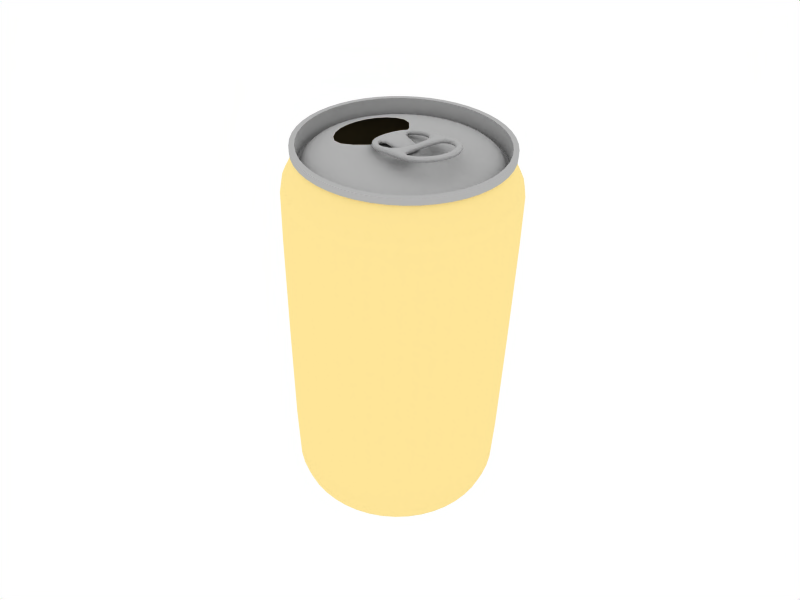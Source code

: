 # Source: aluminum-can.blend  (saved by Blender 2.43.0; exported with 4.5.12 LTS)
import bpy
from mathutils import Matrix  # noqa: F401  (used for matrix-valued properties, if any)

bpy.ops.wm.read_factory_settings(use_empty=True)
scene = bpy.context.scene
scene.name = 'Scene'

# ---- collections
col_collection_1 = bpy.data.collections.new('Collection 1'); scene.collection.children.link(col_collection_1)
col_collection_2 = bpy.data.collections.new('Collection 2'); scene.collection.children.link(col_collection_2)

# ---- materials (node trees are filled in below, after node groups)
mat_metal_aluminum = bpy.data.materials.new('METAL aluminum')
mat_metal_aluminum.alpha_threshold = 0.0
mat_metal_aluminum.preview_render_type = 'FLAT'
mat_metal_aluminum.diffuse_color = (0.7, 0.7, 0.7, 1.0)
mat_metal_aluminum.roughness = 0.5
mat_metal_aluminum.specular_intensity = 0.7052
mat_metal_aluminum.line_color = (0.0, 0.0, 0.0, 1.0)
mat_metal_can_label = bpy.data.materials.new('METAL can label')
mat_metal_can_label.alpha_threshold = 0.0
mat_metal_can_label.preview_render_type = 'FLAT'
mat_metal_can_label.diffuse_color = (1.0, 0.9, 0.6, 1.0)
mat_metal_can_label.roughness = 0.5
mat_metal_can_label.specular_intensity = 0.7052
mat_metal_can_label.line_color = (0.0, 0.0, 0.0, 1.0)

# ---- material node trees

# ---- world
world_world = bpy.data.worlds.new('World'); scene.world = world_world
world_world.color = (1.0, 1.0, 1.0)
world_world.use_sun_shadow = False
world_world.sun_shadow_jitter_overblur = 0.0
world_world.cycles.sampling_method = 'MANUAL'
world_world.cycles.sample_map_resolution = 256

# ---- cameras
cam_camera_001 = bpy.data.cameras.new('Camera.001')
cam_camera_001.passepartout_alpha = 0.2
cam_camera_001.clip_end = 100.0
cam_camera_001.lens = 35.0
cam_camera_001.ortho_scale = 7.314
cam_camera_001.show_limits = True
cam_camera_001.show_passepartout = False
cam_camera_001.show_safe_areas = True
cam_camera_001.dof.focus_distance = 0.0
cam_camera_001.dof.aperture_fstop = 128.0

# ---- lights
light_spot_001 = bpy.data.lights.new('Spot.001', 'POINT')
light_spot_001.transmission_factor = 0.0
light_spot_001.cutoff_distance = 30.0
light_spot_001.energy = 50.0
light_spot_001.shadow_buffer_clip_start = 8.0
light_spot_001.shadow_soft_size = 1.0
light_spot_001.shadow_maximum_resolution = 0.006
light_spot_001.use_absolute_resolution = True
light_spot_001.cycles.use_multiple_importance_sampling = False
light_spot = bpy.data.lights.new('Spot', 'SPOT')
light_spot.transmission_factor = 0.0
light_spot.cutoff_distance = 30.0
light_spot.energy = 120.0
light_spot.shadow_buffer_clip_start = 8.0
light_spot.shadow_soft_size = 1.0
light_spot.shadow_maximum_resolution = 0.006
light_spot.use_absolute_resolution = True
light_spot.spot_size = 1.309
light_spot.cycles.use_multiple_importance_sampling = False

# ---- meshes
me_beverage_can = bpy.data.meshes.new('Beverage Can')
me_beverage_can.from_pydata([(0.5118, 0.1978, 1.942), (0.5831, 0.07239, 1.955), (0.5831, -0.07239, 1.955), (0.5118, -0.1978, 1.942), (0.3884, -0.2702, 1.92), (-0.08052, -0.2702, 1.838), (-0.204, -0.1978, 1.816), (-0.2753, -0.07239, 1.803), (-0.2753, 0.07239, 1.803), (-0.204, 0.1978, 1.816), (-0.08052, 0.2702, 1.838), (0.3884, 0.2702, 1.92), (0.3522, 0.2151, 1.914), (-0.04433, 0.2151, 1.844), (-0.1488, 0.1575, 1.826), (-0.1299, 0.1168, 1.829), (-0.1299, -0.1168, 1.829), (-0.1488, -0.1575, 1.826), (-0.04433, -0.2151, 1.844), (0.3522, -0.2151, 1.914), (0.4566, -0.1575, 1.932), (0.5169, -0.05765, 1.943), (0.5169, 0.05765, 1.943), (0.4566, 0.1575, 1.932), (0.06014, 0.2702, 1.863), (0.05475, 0.2151, 1.862), (0.2571, 0.2702, 1.897), (0.2809, 0.2151, 1.901), (0.06014, -0.2702, 1.863), (0.05474, -0.2151, 1.862), (0.2571, -0.2702, 1.897), (0.3008, -0.2151, 1.905), (0.2301, -0.1695, 1.892), (0.1585, -0.1112, 1.88), (0.2301, 0.1695, 1.892), (0.1585, 0.1112, 1.88), (0.1673, 0.1112, 1.83), (0.2389, 0.1695, 1.843), (0.1673, -0.1112, 1.83), (0.2389, -0.1695, 1.843), (0.3095, -0.2151, 1.855), (0.2658, -0.2702, 1.848), (0.0635, -0.2151, 1.812), (0.0689, -0.2702, 1.813), (0.2897, 0.2151, 1.852), (0.2658, 0.2702, 1.848), (0.06351, 0.2151, 1.812), (0.0689, 0.2702, 1.813), (0.4654, 0.1575, 1.883), (0.5256, 0.05765, 1.893), (0.5256, -0.05765, 1.893), (0.4654, -0.1575, 1.883), (0.3609, -0.2151, 1.864), (-0.03557, -0.2151, 1.794), (-0.14, -0.1575, 1.776), (-0.1211, -0.1168, 1.779), (-0.1211, 0.1168, 1.779), (-0.14, 0.1575, 1.776), (-0.03557, 0.2151, 1.794), (0.3609, 0.2151, 1.864), (0.3971, 0.2702, 1.871), (-0.07176, 0.2702, 1.788), (-0.1952, 0.1978, 1.766), (-0.2665, 0.07239, 1.754), (-0.2665, -0.07239, 1.754), (-0.1952, -0.1978, 1.766), (-0.07176, -0.2702, 1.788), (0.3971, -0.2702, 1.871), (0.5206, -0.1978, 1.892), (0.5919, -0.07239, 1.905), (0.5919, 0.07239, 1.905), (0.5206, 0.1978, 1.892), (0.1296, 0.07537, 1.758), (0.1296, -0.07537, 1.758), (0.1209, -0.07537, 1.808), (0.1209, 0.07537, 1.808), (0.07072, 0.1168, 1.812), (0.07949, 0.1168, 1.763), (0.07948, -0.1168, 1.763), (0.07072, -0.1168, 1.812), (0.6653, 0.6653, 1.825), (0.8148, 0.4704, 1.825), (0.9088, 0.2435, 1.825), (0.9408, 1.028e-06, 1.825), (0.9088, -0.2435, 1.825), (0.8148, -0.4704, 1.825), (0.6653, -0.6653, 1.825), (0.4704, -0.8148, 1.825), (0.2435, -0.9088, 1.825), (-9.197e-07, -0.9408, 1.825), (-0.2435, -0.9088, 1.825), (-0.4704, -0.8148, 1.825), (-0.6653, -0.6653, 1.825), (-0.8148, -0.4704, 1.825), (-0.9088, -0.2435, 1.825), (-0.9408, 3.316e-06, 1.825), (-0.9088, 0.2435, 1.825), (-0.8148, 0.4704, 1.825), (-0.6653, 0.6653, 1.825), (-0.4704, 0.8148, 1.825), (-0.2435, 0.9088, 1.825), (5.712e-06, 0.9408, 1.825), (0.2435, 0.9088, 1.825), (0.4704, 0.8148, 1.825), (0.6653, 0.6653, 1.766), (0.8148, 0.4704, 1.766), (0.9088, 0.2435, 1.766), (0.9408, 1.013e-06, 1.766), (0.9088, -0.2435, 1.766), (0.8148, -0.4704, 1.766), (0.6653, -0.6653, 1.766), (0.4704, -0.8148, 1.766), (0.2435, -0.9088, 1.766), (-8.998e-07, -0.9408, 1.766), (-0.2435, -0.9088, 1.766), (-0.4704, -0.8148, 1.766), (-0.6653, -0.6653, 1.766), (-0.8148, -0.4704, 1.766), (-0.9088, -0.2435, 1.766), (-0.9408, 3.258e-06, 1.766), (-0.9088, 0.2435, 1.766), (-0.8148, 0.4704, 1.766), (-0.6653, 0.6653, 1.766), (-0.4704, 0.8148, 1.766), (-0.2435, 0.9088, 1.766), (5.613e-06, 0.9408, 1.766), (0.2435, 0.9088, 1.766), (0.4704, 0.8148, 1.766), (0.2371, 0.8849, 1.766), (0.4581, 0.7934, 1.766), (5.293e-06, 0.9161, 1.766), (-0.2371, 0.8849, 1.766), (-0.4581, 0.7934, 1.766), (-0.6478, 0.6478, 1.766), (-0.7934, 0.4581, 1.766), (-0.8849, 0.2371, 1.766), (-0.9161, 3.121e-06, 1.766), (-0.8849, -0.2371, 1.766), (-0.7934, -0.4581, 1.766), (-0.6478, -0.6478, 1.766), (-0.4581, -0.7934, 1.766), (-0.2371, -0.8849, 1.766), (-8.418e-07, -0.9161, 1.766), (0.2371, -0.8849, 1.766), (0.4581, -0.7934, 1.766), (0.6478, -0.6478, 1.766), (0.7934, -0.4581, 1.766), (0.8849, -0.2371, 1.766), (0.9161, 1.01e-06, 1.766), (0.8849, 0.2371, 1.766), (0.7934, 0.4581, 1.766), (0.6478, 0.6478, 1.766), (0.4474, 0.7749, 1.825), (0.2316, 0.8642, 1.825), (5.433e-06, 0.8947, 1.825), (-0.2316, 0.8643, 1.825), (-0.4474, 0.7749, 1.825), (-0.6327, 0.6327, 1.825), (-0.7749, 0.4474, 1.825), (-0.8642, 0.2316, 1.825), (-0.8947, 3.154e-06, 1.825), (-0.8642, -0.2316, 1.825), (-0.7749, -0.4474, 1.825), (-0.6327, -0.6327, 1.825), (-0.4474, -0.7749, 1.825), (-0.2316, -0.8642, 1.825), (-8.746e-07, -0.8947, 1.825), (0.2316, -0.8643, 1.825), (0.4474, -0.7749, 1.825), (0.6327, -0.6327, 1.825), (0.7749, -0.4474, 1.825), (0.8642, -0.2316, 1.825), (0.8947, 9.777e-07, 1.825), (0.8642, 0.2316, 1.825), (0.7749, 0.4474, 1.825), (0.6327, 0.6327, 1.825), (0.6327, 0.6327, 1.636), (0.7749, 0.4474, 1.636), (0.8642, 0.2316, 1.636), (0.8947, 9.777e-07, 1.636), (0.8642, -0.2316, 1.636), (0.7749, -0.4474, 1.636), (0.6327, -0.6327, 1.636), (0.4474, -0.7749, 1.636), (0.2316, -0.8643, 1.636), (-8.746e-07, -0.8947, 1.636), (-0.2316, -0.8642, 1.636), (-0.4474, -0.7749, 1.636), (-0.6327, -0.6327, 1.636), (-0.7749, -0.4474, 1.636), (-0.8642, -0.2316, 1.636), (-0.8947, 3.154e-06, 1.636), (-0.8642, 0.2316, 1.636), (-0.7749, 0.4474, 1.636), (-0.6327, 0.6327, 1.636), (-0.4474, 0.7749, 1.636), (-0.2316, 0.8643, 1.636), (5.433e-06, 0.8947, 1.636), (0.2316, 0.8642, 1.636), (0.4474, 0.7749, 1.636), (0.4308, 0.7462, 1.636), (0.223, 0.8323, 1.636), (5.231e-06, 0.8616, 1.636), (-0.223, 0.8323, 1.636), (-0.4308, 0.7462, 1.636), (-0.6092, 0.6093, 1.636), (-0.7462, 0.4308, 1.636), (-0.8323, 0.223, 1.636), (-0.8616, 3.037e-06, 1.636), (-0.8323, -0.223, 1.636), (-0.7462, -0.4308, 1.636), (-0.6093, -0.6093, 1.636), (-0.4308, -0.7462, 1.636), (-0.223, -0.8323, 1.636), (-8.422e-07, -0.8616, 1.636), (0.223, -0.8323, 1.636), (0.4308, -0.7462, 1.636), (0.6093, -0.6093, 1.636), (0.7462, -0.4308, 1.636), (0.8323, -0.223, 1.636), (0.8616, 9.415e-07, 1.636), (0.8323, 0.223, 1.636), (0.7462, 0.4308, 1.636), (0.6093, 0.6093, 1.636), (0.5994, 0.5994, 1.691), (0.7341, 0.4238, 1.691), (0.8188, 0.2194, 1.691), (0.8476, 9.263e-07, 1.691), (0.8188, -0.2194, 1.691), (0.7341, -0.4238, 1.691), (0.5994, -0.5994, 1.691), (0.4238, -0.7341, 1.691), (0.2194, -0.8188, 1.691), (-8.286e-07, -0.8477, 1.691), (-0.2194, -0.8188, 1.691), (-0.4238, -0.7341, 1.691), (-0.5994, -0.5994, 1.691), (-0.7341, -0.4238, 1.691), (-0.8188, -0.2194, 1.691), (-0.8476, 2.988e-06, 1.691), (-0.8188, 0.2194, 1.691), (-0.7341, 0.4238, 1.691), (-0.5994, 0.5994, 1.691), (-0.4238, 0.7341, 1.691), (-0.2194, 0.8188, 1.691), (5.147e-06, 0.8477, 1.691), (0.2194, 0.8188, 1.691), (0.4238, 0.7341, 1.691), (0.3973, 0.6882, 1.724), (0.2057, 0.7675, 1.724), (4.825e-06, 0.7946, 1.724), (-0.2057, 0.7676, 1.724), (-0.3973, 0.6882, 1.724), (-0.5619, 0.5619, 1.724), (-0.6882, 0.3973, 1.724), (-0.7675, 0.2057, 1.724), (-0.7946, 2.801e-06, 1.724), (-0.7675, -0.2057, 1.724), (-0.6882, -0.3973, 1.724), (-0.5619, -0.5619, 1.724), (-0.3973, -0.6882, 1.724), (-0.2057, -0.7675, 1.724), (-7.768e-07, -0.7946, 1.724), (0.2057, -0.7675, 1.724), (0.3973, -0.6882, 1.724), (0.5619, -0.5619, 1.724), (0.6882, -0.3973, 1.724), (0.7675, -0.2057, 1.724), (0.7946, 8.683e-07, 1.724), (0.7675, 0.2057, 1.724), (0.6882, 0.3973, 1.724), (0.5619, 0.5619, 1.724), (0.3933, 0.3933, 1.745), (0.4817, 0.2781, 1.745), (0.5373, 0.144, 1.745), (0.5562, 6.078e-07, 1.745), (0.5373, -0.144, 1.745), (0.4817, -0.2781, 1.745), (0.3933, -0.3933, 1.745), (0.2781, -0.4817, 1.745), (0.144, -0.5373, 1.745), (-5.437e-07, -0.5562, 1.745), (-0.144, -0.5373, 1.745), (-0.2781, -0.4817, 1.745), (-0.2781, 0.4817, 1.745), (-0.144, 0.5373, 1.745), (3.377e-06, 0.5562, 1.745), (0.144, 0.5373, 1.745), (0.2781, 0.4817, 1.745), (0.0, 0.0, 1.766), (-0.2108, 0.1928, 1.761), (-0.122, 7.654e-07, 1.765), (-0.2108, -0.1928, 1.761), (-0.3981, -0.3979, 1.748), (-0.5473, -0.3461, 1.745), (-0.6574, -0.1998, 1.741), (-0.6976, 7.881e-07, 1.739), (-0.6574, 0.1998, 1.741), (-0.5473, 0.3461, 1.745), (-0.3981, 0.3979, 1.748), (0.8939, 0.5161, 1.491), (0.9971, 0.2672, 1.491), (1.032, 1.008e-06, 1.491), (0.9971, -0.2672, 1.491), (0.8939, -0.5161, 1.491), (0.7299, -0.7299, 1.491), (0.5161, -0.8939, 1.491), (0.2672, -0.9971, 1.491), (-8.74e-07, -1.032, 1.491), (-0.2672, -0.9971, 1.491), (-0.5161, -0.8939, 1.491), (-0.7299, -0.7299, 1.491), (-0.8939, -0.5161, 1.491), (-0.9971, -0.2672, 1.491), (-1.032, 3.225e-06, 1.491), (-0.9971, 0.2672, 1.491), (-0.8939, 0.5161, 1.491), (-0.7299, 0.7299, 1.491), (-0.5161, 0.894, 1.491), (-0.2672, 0.9971, 1.491), (5.591e-06, 1.032, 1.491), (0.2672, 0.9971, 1.491), (0.5161, 0.8939, 1.491), (0.7299, 0.7299, 1.492), (0.8131, 0.4695, 1.655), (0.9069, 0.243, 1.655), (0.9389, 8.835e-07, 1.655), (0.9069, -0.243, 1.655), (0.8131, -0.4695, 1.655), (0.6639, -0.6639, 1.655), (0.4695, -0.8132, 1.655), (0.243, -0.907, 1.655), (-8.234e-07, -0.939, 1.655), (-0.243, -0.907, 1.655), (-0.4695, -0.8132, 1.655), (-0.6639, -0.6639, 1.655), (-0.8131, -0.4695, 1.655), (-0.9069, -0.243, 1.655), (-0.9389, 2.962e-06, 1.655), (-0.9069, 0.243, 1.655), (-0.8131, 0.4695, 1.655), (-0.6639, 0.6639, 1.655), (-0.4695, 0.8132, 1.655), (-0.243, 0.907, 1.655), (5.228e-06, 0.9389, 1.655), (0.243, 0.907, 1.655), (0.4695, 0.8132, 1.655), (0.6639, 0.6639, 1.655), (0.6478, 0.6478, 1.766), (0.7934, 0.4581, 1.766), (0.8849, 0.2371, 1.766), (0.9161, 1.01e-06, 1.766), (0.8849, -0.2371, 1.766), (0.7934, -0.4581, 1.766), (0.6478, -0.6478, 1.766), (0.4581, -0.7934, 1.766), (0.2371, -0.8849, 1.766), (-8.418e-07, -0.9161, 1.766), (-0.2371, -0.8849, 1.766), (-0.4581, -0.7934, 1.766), (-0.6478, -0.6478, 1.766), (-0.7934, -0.4581, 1.766), (-0.8849, -0.2371, 1.766), (-0.9161, 3.121e-06, 1.766), (-0.8849, 0.2371, 1.766), (-0.7934, 0.4581, 1.766), (-0.6478, 0.6478, 1.766), (-0.4581, 0.7934, 1.766), (-0.2371, 0.8849, 1.766), (5.293e-06, 0.9161, 1.766), (0.4581, 0.7934, 1.766), (0.2371, 0.8849, 1.766), (0.9053, 0.5227, 1.45), (1.01, 0.2706, 1.45), (1.045, 1.035e-06, 1.45), (1.01, -0.2706, 1.45), (0.9053, -0.5227, 1.45), (0.7392, -0.7392, 1.45), (0.5227, -0.9053, 1.45), (0.2706, -1.01, 1.45), (-8.781e-07, -1.045, 1.45), (-0.2706, -1.01, 1.45), (-0.5227, -0.9053, 1.45), (-0.7392, -0.7392, 1.45), (-0.9053, -0.5227, 1.45), (-1.01, -0.2706, 1.45), (-1.045, 3.265e-06, 1.45), (-1.01, 0.2706, 1.45), (-0.9053, 0.5227, 1.45), (-0.7392, 0.7392, 1.45), (-0.5227, 0.9053, 1.45), (-0.2706, 1.01, 1.45), (5.627e-06, 1.045, 1.45), (0.2706, 1.01, 1.45), (0.5227, 0.9053, 1.45), (0.7392, 0.7392, 1.45), (0.0, 0.0, -1.726), (0.3742, 0.3742, -1.782), (0.4583, 0.2646, -1.782), (0.5112, 0.137, -1.782), (0.5292, 3.995e-08, -1.782), (0.5112, -0.137, -1.782), (0.4583, -0.2646, -1.782), (0.3742, -0.3742, -1.782), (0.2646, -0.4583, -1.782), (0.137, -0.5112, -1.782), (2.061e-07, -0.5292, -1.782), (-0.137, -0.5112, -1.782), (-0.2646, -0.4583, -1.782), (-0.3742, -0.3742, -1.782), (-0.4583, -0.2646, -1.782), (-0.5112, -0.137, -1.782), (-0.5292, -2.46e-07, -1.782), (-0.5112, 0.137, -1.782), (-0.4583, 0.2646, -1.782), (-0.3742, 0.3742, -1.782), (-0.2646, 0.4583, -1.782), (-0.137, 0.5112, -1.782), (-4.122e-07, 0.5292, -1.782), (0.137, 0.5112, -1.782), (0.2646, 0.4583, -1.782), (0.378, 0.6547, -1.857), (0.1957, 0.7302, -1.857), (-5.888e-07, 0.756, -1.857), (-0.1957, 0.7302, -1.857), (-0.378, 0.6547, -1.857), (-0.5346, 0.5346, -1.857), (-0.6547, 0.378, -1.857), (-0.7302, 0.1957, -1.857), (-0.756, -3.515e-07, -1.857), (-0.7302, -0.1957, -1.857), (-0.6547, -0.378, -1.857), (-0.5346, -0.5346, -1.857), (-0.378, -0.6547, -1.857), (-0.1957, -0.7302, -1.857), (2.944e-07, -0.756, -1.857), (0.1957, -0.7302, -1.857), (0.378, -0.6547, -1.857), (0.5346, -0.5346, -1.857), (0.6547, -0.378, -1.857), (0.7302, -0.1957, -1.857), (0.756, 5.708e-08, -1.857), (0.7302, 0.1957, -1.857), (0.6547, 0.378, -1.857), (0.5346, 0.5346, -1.857), (0.5346, 0.5346, -1.927), (0.6547, 0.378, -1.927), (0.7302, 0.1957, -1.927), (0.756, 5.708e-08, -1.927), (0.7302, -0.1957, -1.927), (0.6547, -0.378, -1.927), (0.5346, -0.5346, -1.927), (0.378, -0.6547, -1.927), (0.1957, -0.7302, -1.927), (2.944e-07, -0.756, -1.927), (-0.1957, -0.7302, -1.927), (-0.378, -0.6547, -1.927), (-0.5346, -0.5346, -1.927), (-0.6547, -0.378, -1.927), (-0.7302, -0.1957, -1.927), (-0.756, -3.515e-07, -1.927), (-0.7302, 0.1957, -1.927), (-0.6547, 0.378, -1.927), (-0.5346, 0.5346, -1.927), (-0.378, 0.6547, -1.927), (-0.1957, 0.7302, -1.927), (-5.888e-07, 0.756, -1.927), (0.1957, 0.7302, -1.927), (0.378, 0.6547, -1.927), (0.3909, 0.677, -1.955), (0.2023, 0.7551, -1.955), (-6.088e-07, 0.7817, -1.955), (-0.2023, 0.7551, -1.955), (-0.3909, 0.677, -1.955), (-0.5528, 0.5528, -1.955), (-0.677, 0.3909, -1.955), (-0.7551, 0.2023, -1.955), (-0.7817, -3.634e-07, -1.955), (-0.7551, -0.2023, -1.955), (-0.677, -0.3909, -1.955), (-0.5528, -0.5528, -1.955), (-0.3909, -0.677, -1.955), (-0.2023, -0.7551, -1.955), (3.044e-07, -0.7817, -1.955), (0.2023, -0.7551, -1.955), (0.3909, -0.677, -1.955), (0.5528, -0.5528, -1.955), (0.677, -0.3909, -1.955), (0.7551, -0.2023, -1.955), (0.7817, 5.902e-08, -1.955), (0.7551, 0.2023, -1.955), (0.677, 0.3909, -1.955), (0.5528, 0.5528, -1.955), (0.5673, 0.5674, -1.955), (0.6949, 0.4012, -1.955), (0.775, 0.2077, -1.955), (0.8024, 6.058e-08, -1.955), (0.775, -0.2077, -1.955), (0.6949, -0.4012, -1.955), (0.5673, -0.5674, -1.955), (0.4012, -0.6949, -1.955), (0.2077, -0.775, -1.955), (3.124e-07, -0.8024, -1.955), (-0.2077, -0.775, -1.955), (-0.4012, -0.6949, -1.955), (-0.5673, -0.5674, -1.955), (-0.6949, -0.4012, -1.955), (-0.775, -0.2077, -1.955), (-0.8024, -3.73e-07, -1.955), (-0.775, 0.2077, -1.955), (-0.6949, 0.4012, -1.955), (-0.5673, 0.5674, -1.955), (-0.4012, 0.6949, -1.955), (-0.2077, 0.775, -1.955), (-6.249e-07, 0.8024, -1.955), (0.2077, 0.775, -1.955), (0.4012, 0.6949, -1.955), (0.8801, 0.5082, -1.699), (0.9817, 0.263, -1.699), (1.016, 1.422e-07, -1.699), (0.9817, -0.263, -1.699), (0.8801, -0.5082, -1.699), (0.7186, -0.7186, -1.699), (0.5081, -0.8802, -1.699), (0.263, -0.9817, -1.699), (3.291e-07, -1.016, -1.699), (-0.263, -0.9817, -1.699), (-0.5081, -0.8802, -1.699), (-0.7186, -0.7186, -1.699), (-0.8801, -0.5082, -1.699), (-0.9817, -0.263, -1.699), (-1.016, -2.159e-07, -1.699), (-0.9817, 0.263, -1.699), (-0.8801, 0.5082, -1.699), (-0.7186, 0.7186, -1.699), (-0.5081, 0.8802, -1.699), (-0.263, 0.9817, -1.699), (-3.297e-07, 1.016, -1.699), (0.263, 0.9817, -1.699), (0.5081, 0.8801, -1.699), (0.7186, 0.7186, -1.699), (0.7484, 0.4321, -1.838), (0.8347, 0.2237, -1.838), (0.8641, 8.935e-08, -1.838), (0.8347, -0.2237, -1.838), (0.7484, -0.4321, -1.838), (0.611, -0.611, -1.838), (0.4321, -0.7484, -1.838), (0.2237, -0.8347, -1.838), (4.427e-07, -0.8642, -1.838), (-0.2237, -0.8347, -1.838), (-0.4321, -0.7484, -1.838), (-0.611, -0.6111, -1.838), (-0.7484, -0.4321, -1.838), (-0.8347, -0.2237, -1.838), (-0.8641, -3.072e-07, -1.838), (-0.8347, 0.2237, -1.838), (-0.7484, 0.4321, -1.838), (-0.611, 0.611, -1.838), (-0.4321, 0.7484, -1.838), (-0.2237, 0.8347, -1.838), (-3.721e-07, 0.8642, -1.838), (0.2237, 0.8347, -1.838), (0.4321, 0.7484, -1.838), (0.611, 0.611, -1.838), (0.5227, 0.9053, -1.649), (0.2706, 1.01, -1.649), (-2.84e-07, 1.045, -1.649), (-0.2706, 1.01, -1.649), (-0.5227, 0.9053, -1.649), (-0.7392, 0.7392, -1.649), (-0.9053, 0.5227, -1.649), (-1.01, 0.2706, -1.649), (-1.045, -1.772e-07, -1.649), (-1.01, -0.2706, -1.649), (-0.9053, -0.5227, -1.649), (-0.7392, -0.7392, -1.649), (-0.5227, -0.9053, -1.649), (-0.2706, -1.01, -1.649), (3.013e-07, -1.045, -1.649), (0.2706, -1.01, -1.649), (0.5227, -0.9053, -1.649), (0.7392, -0.7392, -1.649), (0.9053, -0.5227, -1.649), (1.01, -0.2706, -1.649), (1.045, 1.577e-07, -1.649), (1.01, 0.2706, -1.649), (0.9053, 0.5227, -1.649), (0.7392, 0.7392, -1.649), (0.4181, 0.7243, -1.927), (0.2164, 0.8078, -1.927), (-6.513e-07, 0.8363, -1.927), (-0.2164, 0.8078, -1.927), (-0.4181, 0.7243, -1.927), (-0.5913, 0.5914, -1.927), (-0.7242, 0.4181, -1.927), (-0.8078, 0.2164, -1.927), (-0.8363, -3.888e-07, -1.927), (-0.8078, -0.2164, -1.927), (-0.7242, -0.4181, -1.927), (-0.5913, -0.5914, -1.927), (-0.4181, -0.7243, -1.927), (-0.2164, -0.8078, -1.927), (3.257e-07, -0.8363, -1.927), (0.2164, -0.8078, -1.927), (0.4181, -0.7243, -1.927), (0.5913, -0.5914, -1.927), (0.7242, -0.4181, -1.927), (0.8078, -0.2164, -1.927), (0.8363, 6.314e-08, -1.927), (0.8078, 0.2164, -1.927), (0.7242, 0.4181, -1.927), (0.5913, 0.5914, -1.927), (0.4704, 0.8148, 1.766), (0.2435, 0.9088, 1.766), (5.613e-06, 0.9408, 1.766), (-0.2435, 0.9088, 1.766), (-0.4704, 0.8148, 1.766), (-0.6653, 0.6653, 1.766), (-0.8148, 0.4704, 1.766), (-0.9088, 0.2435, 1.766), (-0.9408, 3.258e-06, 1.766), (-0.9088, -0.2435, 1.766), (-0.8148, -0.4704, 1.766), (-0.6653, -0.6653, 1.766), (-0.4704, -0.8148, 1.766), (-0.2435, -0.9088, 1.766), (-8.998e-07, -0.9408, 1.766), (0.2435, -0.9088, 1.766), (0.4704, -0.8148, 1.766), (0.6653, -0.6653, 1.766), (0.8148, -0.4704, 1.766), (0.9088, -0.2435, 1.766), (0.9408, 1.013e-06, 1.766), (0.9088, 0.2435, 1.766), (0.8148, 0.4704, 1.766), (0.6653, 0.6653, 1.766), (0.4704, 0.8148, 1.825), (0.2435, 0.9088, 1.825), (5.712e-06, 0.9408, 1.825), (-0.2435, 0.9088, 1.825), (-0.4704, 0.8148, 1.825), (-0.6653, 0.6653, 1.825), (-0.8148, 0.4704, 1.825), (-0.9088, 0.2435, 1.825), (-0.9408, 3.316e-06, 1.825), (-0.9088, -0.2435, 1.825), (-0.8148, -0.4704, 1.825), (-0.6653, -0.6653, 1.825), (-0.4704, -0.8148, 1.825), (-0.2435, -0.9088, 1.825), (-9.197e-07, -0.9408, 1.825), (0.2435, -0.9088, 1.825), (0.4704, -0.8148, 1.825), (0.6653, -0.6653, 1.825), (0.8148, -0.4704, 1.825), (0.9088, -0.2435, 1.825), (0.9408, 1.028e-06, 1.825), (0.9088, 0.2435, 1.825), (0.8148, 0.4704, 1.825), (0.6653, 0.6653, 1.825), (0.4474, 0.7749, 1.636), (0.2316, 0.8642, 1.636), (5.433e-06, 0.8947, 1.636), (-0.2316, 0.8643, 1.636), (-0.4474, 0.7749, 1.636), (-0.6327, 0.6327, 1.636), (-0.7749, 0.4474, 1.636), (-0.8642, 0.2316, 1.636), (-0.8947, 3.154e-06, 1.636), (-0.8642, -0.2316, 1.636), (-0.7749, -0.4474, 1.636), (-0.6327, -0.6327, 1.636), (-0.4474, -0.7749, 1.636), (-0.2316, -0.8642, 1.636), (-8.746e-07, -0.8947, 1.636), (0.2316, -0.8643, 1.636), (0.4474, -0.7749, 1.636), (0.6327, -0.6327, 1.636), (0.7749, -0.4474, 1.636), (0.8642, -0.2316, 1.636), (0.8947, 9.777e-07, 1.636), (0.8642, 0.2316, 1.636), (0.7749, 0.4474, 1.636), (0.6327, 0.6327, 1.636), (0.6327, 0.6327, 1.825), (0.7749, 0.4474, 1.825), (0.8642, 0.2316, 1.825), (0.8947, 9.777e-07, 1.825), (0.8642, -0.2316, 1.825), (0.7749, -0.4474, 1.825), (0.6327, -0.6327, 1.825), (0.4474, -0.7749, 1.825), (0.2316, -0.8643, 1.825), (-8.746e-07, -0.8947, 1.825), (-0.2316, -0.8642, 1.825), (-0.4474, -0.7749, 1.825), (-0.6327, -0.6327, 1.825), (-0.7749, -0.4474, 1.825), (-0.8642, -0.2316, 1.825), (-0.8947, 3.154e-06, 1.825), (-0.8642, 0.2316, 1.825), (-0.7749, 0.4474, 1.825), (-0.6327, 0.6327, 1.825), (-0.4474, 0.7749, 1.825), (-0.2316, 0.8643, 1.825), (5.433e-06, 0.8947, 1.825), (0.2316, 0.8642, 1.825), (0.4474, 0.7749, 1.825)], [], [(23, 0, 11, 12), (11, 26, 27, 12), (10, 9, 14, 13), (9, 8, 15, 14), (8, 7, 16, 15), (6, 17, 16, 7), (6, 5, 18, 17), (4, 19, 31, 30), (4, 3, 20, 19), (3, 2, 21, 20), (2, 1, 22, 21), (1, 0, 23, 22), (24, 10, 13, 25), (26, 24, 25, 27), (28, 29, 18, 5), (30, 31, 29, 28), (29, 31, 32, 33), (27, 25, 35, 34), (32, 34, 35, 33), (33, 35, 36, 38), (34, 32, 39, 37), (27, 34, 37, 44), (35, 25, 46, 36), (29, 33, 38, 42), (32, 31, 40, 39), (31, 19, 52, 40), (28, 43, 41, 30), (30, 41, 67, 4), (29, 42, 53, 18), (28, 5, 66, 43), (12, 27, 44, 59), (24, 26, 45, 47), (26, 11, 60, 45), (13, 58, 46, 25), (24, 47, 61, 10), (22, 23, 48, 49), (0, 1, 70, 71), (21, 22, 49, 50), (1, 2, 69, 70), (20, 21, 50, 51), (2, 3, 68, 69), (19, 20, 51, 52), (3, 4, 67, 68), (17, 18, 53, 54), (5, 6, 65, 66), (17, 54, 55, 16), (7, 64, 65, 6), (7, 8, 63, 64), (14, 15, 56, 57), (8, 9, 62, 63), (13, 14, 57, 58), (9, 10, 61, 62), (12, 59, 48, 23), (0, 71, 60, 11), (60, 71, 48, 59), (60, 59, 44, 45), (61, 58, 57, 62), (62, 57, 56, 63), (63, 56, 55, 64), (65, 64, 55, 54), (65, 54, 53, 66), (67, 41, 40, 52), (67, 52, 51, 68), (68, 51, 50, 69), (69, 50, 49, 70), (70, 49, 48, 71), (47, 46, 58, 61), (45, 44, 46, 47), (43, 66, 53, 42), (41, 43, 42, 40), (42, 38, 39, 40), (44, 37, 36, 46), (39, 38, 36, 37), (56, 15, 76, 77), (55, 56, 77, 78), (16, 55, 78, 79), (15, 16, 79, 76), (75, 74, 73, 72), (79, 74, 75, 76), (78, 73, 74, 79), (77, 72, 73, 78), (76, 75, 72, 77), (104, 151, 129, 127), (128, 126, 127, 129), (130, 125, 126, 128), (131, 124, 125, 130), (132, 123, 124, 131), (133, 122, 123, 132), (134, 121, 122, 133), (135, 120, 121, 134), (136, 119, 120, 135), (137, 118, 119, 136), (138, 117, 118, 137), (139, 116, 117, 138), (140, 115, 116, 139), (141, 114, 115, 140), (142, 113, 114, 141), (143, 112, 113, 142), (144, 111, 112, 143), (145, 110, 111, 144), (146, 109, 110, 145), (147, 108, 109, 146), (148, 107, 108, 147), (149, 106, 107, 148), (150, 105, 106, 149), (151, 104, 105, 150), (175, 80, 103, 152), (102, 153, 152, 103), (101, 154, 153, 102), (100, 155, 154, 101), (99, 156, 155, 100), (98, 157, 156, 99), (97, 158, 157, 98), (96, 159, 158, 97), (95, 160, 159, 96), (94, 161, 160, 95), (93, 162, 161, 94), (92, 163, 162, 93), (91, 164, 163, 92), (90, 165, 164, 91), (89, 166, 165, 90), (88, 167, 166, 89), (87, 168, 167, 88), (86, 169, 168, 87), (85, 170, 169, 86), (84, 171, 170, 85), (83, 172, 171, 84), (82, 173, 172, 83), (81, 174, 173, 82), (80, 175, 174, 81), (199, 200, 223, 176), (198, 201, 200, 199), (197, 202, 201, 198), (196, 203, 202, 197), (195, 204, 203, 196), (194, 205, 204, 195), (193, 206, 205, 194), (192, 207, 206, 193), (191, 208, 207, 192), (190, 209, 208, 191), (189, 210, 209, 190), (188, 211, 210, 189), (187, 212, 211, 188), (186, 213, 212, 187), (185, 214, 213, 186), (184, 215, 214, 185), (183, 216, 215, 184), (182, 217, 216, 183), (181, 218, 217, 182), (180, 219, 218, 181), (179, 220, 219, 180), (178, 221, 220, 179), (177, 222, 221, 178), (176, 223, 222, 177), (223, 224, 225, 222), (222, 225, 226, 221), (221, 226, 227, 220), (220, 227, 228, 219), (219, 228, 229, 218), (218, 229, 230, 217), (217, 230, 231, 216), (216, 231, 232, 215), (215, 232, 233, 214), (214, 233, 234, 213), (213, 234, 235, 212), (212, 235, 236, 211), (211, 236, 237, 210), (210, 237, 238, 209), (209, 238, 239, 208), (208, 239, 240, 207), (207, 240, 241, 206), (206, 241, 242, 205), (205, 242, 243, 204), (204, 243, 244, 203), (203, 244, 245, 202), (202, 245, 246, 201), (201, 246, 247, 200), (200, 247, 224, 223), (247, 248, 271, 224), (246, 249, 248, 247), (245, 250, 249, 246), (244, 251, 250, 245), (243, 252, 251, 244), (242, 253, 252, 243), (241, 254, 253, 242), (240, 255, 254, 241), (239, 256, 255, 240), (238, 257, 256, 239), (237, 258, 257, 238), (236, 259, 258, 237), (235, 260, 259, 236), (234, 261, 260, 235), (233, 262, 261, 234), (232, 263, 262, 233), (231, 264, 263, 232), (230, 265, 264, 231), (229, 266, 265, 230), (228, 267, 266, 229), (227, 268, 267, 228), (226, 269, 268, 227), (225, 270, 269, 226), (224, 271, 270, 225), (271, 272, 273, 270), (270, 273, 274, 269), (269, 274, 275, 268), (268, 275, 276, 267), (267, 276, 277, 266), (266, 277, 278, 265), (265, 278, 279, 264), (264, 279, 280, 263), (263, 280, 281, 262), (262, 281, 282, 261), (261, 282, 283, 260), (252, 284, 285, 251), (251, 285, 286, 250), (250, 286, 287, 249), (249, 287, 288, 248), (248, 288, 272, 271), (288, 289, 272), (287, 289, 288), (286, 289, 287), (285, 289, 286), (284, 289, 285), (282, 289, 283), (281, 289, 282), (280, 289, 281), (279, 289, 280), (278, 289, 279), (277, 289, 278), (276, 289, 277), (275, 289, 276), (274, 289, 275), (273, 289, 274), (272, 289, 273), (255, 256, 296, 297), (254, 255, 297, 298), (253, 254, 298, 299), (252, 253, 299, 284), (256, 257, 295, 296), (257, 258, 294, 295), (258, 259, 293, 294), (259, 260, 283, 293), (284, 299, 290, 289), (289, 290, 291), (289, 291, 292), (283, 289, 292, 293), (612, 564, 541, 611), (611, 541, 542, 610), (610, 542, 543, 609), (609, 543, 544, 608), (608, 544, 545, 607), (607, 545, 546, 606), (606, 546, 547, 605), (605, 547, 548, 604), (604, 548, 549, 603), (603, 549, 550, 602), (602, 550, 551, 601), (601, 551, 552, 600), (600, 552, 553, 599), (599, 553, 554, 598), (598, 554, 555, 597), (597, 555, 556, 596), (596, 556, 557, 595), (595, 557, 558, 594), (594, 558, 559, 593), (593, 559, 560, 592), (592, 560, 561, 591), (591, 561, 562, 590), (590, 562, 563, 589), (588, 540, 539, 565), (566, 393, 394, 565), (567, 392, 393, 566), (568, 391, 392, 567), (569, 390, 391, 568), (570, 389, 390, 569), (571, 388, 389, 570), (572, 387, 388, 571), (573, 386, 387, 572), (574, 385, 386, 573), (575, 384, 385, 574), (576, 383, 384, 575), (577, 382, 383, 576), (578, 381, 382, 577), (579, 380, 381, 578), (580, 379, 380, 579), (581, 378, 379, 580), (582, 377, 378, 581), (583, 376, 377, 582), (584, 375, 376, 583), (585, 374, 375, 584), (586, 373, 374, 585), (587, 372, 373, 586), (588, 395, 372, 587), (564, 612, 589, 563), (562, 538, 539, 563), (561, 537, 538, 562), (560, 536, 537, 561), (559, 535, 536, 560), (558, 534, 535, 559), (557, 533, 534, 558), (556, 532, 533, 557), (555, 531, 532, 556), (554, 530, 531, 555), (553, 529, 530, 554), (552, 528, 529, 553), (551, 527, 528, 552), (550, 526, 527, 551), (549, 525, 526, 550), (548, 524, 525, 549), (547, 523, 524, 548), (546, 522, 523, 547), (545, 521, 522, 546), (544, 520, 521, 545), (543, 519, 520, 544), (542, 518, 519, 543), (541, 517, 518, 542), (564, 540, 517, 541), (540, 588, 587, 517), (517, 587, 586, 518), (518, 586, 585, 519), (519, 585, 584, 520), (520, 584, 583, 521), (521, 583, 582, 522), (522, 582, 581, 523), (523, 581, 580, 524), (524, 580, 579, 525), (525, 579, 578, 526), (526, 578, 577, 527), (527, 577, 576, 528), (528, 576, 575, 529), (529, 575, 574, 530), (530, 574, 573, 531), (531, 573, 572, 532), (532, 572, 571, 533), (533, 571, 570, 534), (534, 570, 569, 535), (535, 569, 568, 536), (536, 568, 567, 537), (537, 567, 566, 538), (538, 566, 565, 539), (540, 564, 563, 539), (589, 612, 493, 516), (590, 589, 516, 515), (591, 590, 515, 514), (592, 591, 514, 513), (593, 592, 513, 512), (594, 593, 512, 511), (595, 594, 511, 510), (596, 595, 510, 509), (597, 596, 509, 508), (598, 597, 508, 507), (599, 598, 507, 506), (600, 599, 506, 505), (601, 600, 505, 504), (602, 601, 504, 503), (603, 602, 503, 502), (604, 603, 502, 501), (605, 604, 501, 500), (606, 605, 500, 499), (607, 606, 499, 498), (608, 607, 498, 497), (609, 608, 497, 496), (610, 609, 496, 495), (611, 610, 495, 494), (612, 611, 494, 493), (493, 494, 491, 492), (494, 495, 490, 491), (495, 496, 489, 490), (496, 497, 488, 489), (497, 498, 487, 488), (498, 499, 486, 487), (499, 500, 485, 486), (500, 501, 484, 485), (501, 502, 483, 484), (502, 503, 482, 483), (503, 504, 481, 482), (504, 505, 480, 481), (505, 506, 479, 480), (506, 507, 478, 479), (507, 508, 477, 478), (508, 509, 476, 477), (509, 510, 475, 476), (510, 511, 474, 475), (511, 512, 473, 474), (512, 513, 472, 473), (513, 514, 471, 472), (514, 515, 470, 471), (515, 516, 469, 470), (516, 493, 492, 469), (469, 492, 445, 468), (470, 469, 468, 467), (471, 470, 467, 466), (472, 471, 466, 465), (473, 472, 465, 464), (474, 473, 464, 463), (475, 474, 463, 462), (476, 475, 462, 461), (477, 476, 461, 460), (478, 477, 460, 459), (479, 478, 459, 458), (480, 479, 458, 457), (481, 480, 457, 456), (482, 481, 456, 455), (483, 482, 455, 454), (484, 483, 454, 453), (485, 484, 453, 452), (486, 485, 452, 451), (487, 486, 451, 450), (488, 487, 450, 449), (489, 488, 449, 448), (490, 489, 448, 447), (491, 490, 447, 446), (492, 491, 446, 445), (445, 446, 443, 444), (446, 447, 442, 443), (447, 448, 441, 442), (448, 449, 440, 441), (449, 450, 439, 440), (450, 451, 438, 439), (451, 452, 437, 438), (452, 453, 436, 437), (453, 454, 435, 436), (454, 455, 434, 435), (455, 456, 433, 434), (456, 457, 432, 433), (457, 458, 431, 432), (458, 459, 430, 431), (459, 460, 429, 430), (460, 461, 428, 429), (461, 462, 427, 428), (462, 463, 426, 427), (463, 464, 425, 426), (464, 465, 424, 425), (465, 466, 423, 424), (466, 467, 422, 423), (467, 468, 421, 422), (468, 445, 444, 421), (421, 444, 397, 420), (422, 421, 420, 419), (423, 422, 419, 418), (424, 423, 418, 417), (425, 424, 417, 416), (426, 425, 416, 415), (427, 426, 415, 414), (428, 427, 414, 413), (429, 428, 413, 412), (430, 429, 412, 411), (431, 430, 411, 410), (432, 431, 410, 409), (433, 432, 409, 408), (434, 433, 408, 407), (435, 434, 407, 406), (436, 435, 406, 405), (437, 436, 405, 404), (438, 437, 404, 403), (439, 438, 403, 402), (440, 439, 402, 401), (441, 440, 401, 400), (442, 441, 400, 399), (443, 442, 399, 398), (444, 443, 398, 397), (397, 398, 396), (398, 399, 396), (399, 400, 396), (400, 401, 396), (401, 402, 396), (402, 403, 396), (403, 404, 396), (404, 405, 396), (405, 406, 396), (406, 407, 396), (407, 408, 396), (408, 409, 396), (409, 410, 396), (410, 411, 396), (411, 412, 396), (412, 413, 396), (413, 414, 396), (414, 415, 396), (415, 416, 396), (416, 417, 396), (417, 418, 396), (418, 419, 396), (419, 420, 396), (420, 397, 396), (395, 323, 300, 372), (372, 300, 301, 373), (373, 301, 302, 374), (374, 302, 303, 375), (375, 303, 304, 376), (376, 304, 305, 377), (377, 305, 306, 378), (378, 306, 307, 379), (379, 307, 308, 380), (380, 308, 309, 381), (381, 309, 310, 382), (382, 310, 311, 383), (383, 311, 312, 384), (384, 312, 313, 385), (385, 313, 314, 386), (386, 314, 315, 387), (387, 315, 316, 388), (388, 316, 317, 389), (389, 317, 318, 390), (390, 318, 319, 391), (391, 319, 320, 392), (392, 320, 321, 393), (393, 321, 322, 394), (395, 588, 565, 394), (348, 347, 346, 370), (347, 323, 322, 346), (345, 371, 370, 346), (344, 369, 371, 345), (343, 368, 369, 344), (342, 367, 368, 343), (341, 366, 367, 342), (340, 365, 366, 341), (339, 364, 365, 340), (338, 363, 364, 339), (337, 362, 363, 338), (336, 361, 362, 337), (335, 360, 361, 336), (334, 359, 360, 335), (333, 358, 359, 334), (332, 357, 358, 333), (331, 356, 357, 332), (330, 355, 356, 331), (329, 354, 355, 330), (328, 353, 354, 329), (327, 352, 353, 328), (326, 351, 352, 327), (325, 350, 351, 326), (324, 349, 350, 325), (347, 348, 349, 324), (323, 395, 394, 322), (321, 345, 346, 322), (320, 344, 345, 321), (319, 343, 344, 320), (318, 342, 343, 319), (317, 341, 342, 318), (316, 340, 341, 317), (315, 339, 340, 316), (314, 338, 339, 315), (313, 337, 338, 314), (312, 336, 337, 313), (311, 335, 336, 312), (310, 334, 335, 311), (309, 333, 334, 310), (308, 332, 333, 309), (307, 331, 332, 308), (306, 330, 331, 307), (305, 329, 330, 306), (304, 328, 329, 305), (303, 327, 328, 304), (302, 326, 327, 303), (301, 325, 326, 302), (300, 324, 325, 301), (323, 347, 324, 300), (660, 636, 613, 637), (614, 638, 637, 613), (615, 639, 638, 614), (616, 640, 639, 615), (617, 641, 640, 616), (618, 642, 641, 617), (619, 643, 642, 618), (620, 644, 643, 619), (621, 645, 644, 620), (622, 646, 645, 621), (623, 647, 646, 622), (624, 648, 647, 623), (625, 649, 648, 624), (626, 650, 649, 625), (627, 651, 650, 626), (628, 652, 651, 627), (629, 653, 652, 628), (630, 654, 653, 629), (631, 655, 654, 630), (632, 656, 655, 631), (633, 657, 656, 632), (634, 658, 657, 633), (635, 659, 658, 634), (636, 660, 659, 635), (685, 684, 683, 686), (686, 683, 682, 687), (687, 682, 681, 688), (688, 681, 680, 689), (689, 680, 679, 690), (690, 679, 678, 691), (691, 678, 677, 692), (692, 677, 676, 693), (693, 676, 675, 694), (694, 675, 674, 695), (695, 674, 673, 696), (696, 673, 672, 697), (697, 672, 671, 698), (698, 671, 670, 699), (699, 670, 669, 700), (700, 669, 668, 701), (701, 668, 667, 702), (702, 667, 666, 703), (703, 666, 665, 704), (704, 665, 664, 705), (705, 664, 663, 706), (706, 663, 662, 707), (707, 662, 661, 708), (708, 661, 684, 685)])
me_beverage_can.polygons.foreach_set('use_smooth', [True] * 606)
me_beverage_can.polygons.foreach_set('material_index', [0, 0, 0, 0, 0, 0, 0, 0, 0, 0, 0, 0, 0, 0, 0, 0, 0, 0, 0, 0, 0, 0, 0, 0, 0, 0, 0, 0, 0, 0, 0, 0, 0, 0, 0, 0, 0, 0, 0, 0, 0, 0, 0, 0, 0, 0, 0, 0, 0, 0, 0, 0, 0, 0, 0, 0, 0, 0, 0, 0, 0, 0, 0, 0, 0, 0, 0, 0, 0, 0, 0, 0, 0, 0, 0, 0, 0, 0, 0, 0, 0, 0, 0, 0, 0, 0, 0, 0, 0, 0, 0, 0, 0, 0, 0, 0, 0, 0, 0, 0, 0, 0, 0, 0, 0, 0, 0, 0, 0, 0, 0, 0, 0, 0, 0, 0, 0, 0, 0, 0, 0, 0, 0, 0, 0, 0, 0, 0, 0, 0, 0, 0, 0, 0, 0, 0, 0, 0, 0, 0, 0, 0, 0, 0, 0, 0, 0, 0, 0, 0, 0, 0, 0, 0, 0, 0, 0, 0, 0, 0, 0, 0, 0, 0, 0, 0, 0, 0, 0, 0, 0, 0, 0, 0, 0, 0, 0, 0, 0, 0, 0, 0, 0, 0, 0, 0, 0, 0, 0, 0, 0, 0, 0, 0, 0, 0, 0, 0, 0, 0, 0, 0, 0, 0, 0, 0, 0, 0, 0, 0, 0, 0, 0, 0, 0, 0, 0, 0, 0, 0, 0, 0, 0, 0, 0, 0, 0, 0, 0, 0, 0, 0, 0, 0, 0, 0, 0, 0, 0, 0, 0, 0, 0, 0, 0, 0, 0, 0, 0, 0, 0, 0, 0, 0, 0, 0, 0, 0, 0, 0, 0, 0, 0, 0, 0, 0, 0, 0, 0, 1, 1, 1, 1, 1, 1, 1, 1, 1, 1, 1, 1, 1, 1, 1, 1, 1, 1, 1, 1, 1, 1, 1, 1, 0, 0, 0, 0, 0, 0, 0, 0, 0, 0, 0, 0, 0, 0, 0, 0, 0, 0, 0, 0, 0, 0, 0, 0, 1, 1, 1, 1, 1, 1, 1, 1, 1, 1, 1, 1, 1, 1, 1, 1, 1, 1, 1, 1, 1, 1, 1, 0, 0, 0, 0, 0, 0, 0, 0, 0, 0, 0, 0, 0, 0, 0, 0, 0, 0, 0, 0, 0, 0, 0, 0, 0, 0, 0, 0, 0, 0, 0, 0, 0, 0, 0, 0, 0, 0, 0, 0, 0, 0, 0, 0, 0, 0, 0, 0, 0, 0, 0, 0, 0, 0, 0, 0, 0, 0, 0, 0, 0, 0, 0, 0, 0, 0, 0, 0, 0, 0, 0, 0, 0, 0, 0, 0, 0, 0, 0, 0, 0, 0, 0, 0, 0, 0, 0, 0, 0, 0, 0, 0, 0, 0, 0, 0, 0, 0, 0, 0, 0, 0, 0, 0, 0, 0, 0, 0, 0, 0, 0, 0, 0, 0, 0, 0, 0, 0, 0, 0, 0, 0, 0, 0, 0, 0, 0, 0, 0, 0, 0, 0, 0, 0, 0, 0, 0, 0, 0, 0, 0, 0, 0, 0, 0, 1, 1, 1, 1, 1, 1, 1, 1, 1, 1, 1, 1, 1, 1, 1, 1, 1, 1, 1, 1, 1, 1, 1, 1, 1, 1, 1, 1, 1, 1, 1, 1, 1, 1, 1, 1, 1, 1, 1, 1, 1, 1, 1, 1, 1, 1, 1, 1, 1, 1, 1, 1, 1, 1, 1, 1, 1, 1, 1, 1, 1, 1, 1, 1, 1, 1, 1, 1, 1, 1, 1, 1, 1, 0, 0, 0, 0, 0, 0, 0, 0, 0, 0, 0, 0, 0, 0, 0, 0, 0, 0, 0, 0, 0, 0, 0, 0, 0, 0, 0, 0, 0, 0, 0, 0, 0, 0, 0, 0, 0, 0, 0, 0, 0, 0, 0, 0, 0, 0, 0, 0])
me_beverage_can.materials.append(mat_metal_aluminum)
me_beverage_can.materials.append(mat_metal_can_label)
me_beverage_can.use_remesh_preserve_volume = False
me_beverage_can.use_remesh_preserve_attributes = False
me_beverage_can.use_mirror_vertex_groups = False
me_beverage_can.update()

# ---- objects
ob_lamp = bpy.data.objects.new('Lamp', light_spot_001)
ob_camera = bpy.data.objects.new('Camera', cam_camera_001)
ob_lamp_001 = bpy.data.objects.new('Lamp.001', light_spot)
ob_beverage_can = bpy.data.objects.new('Beverage Can', me_beverage_can)

# ---- transforms, parenting, visibility, modifiers, constraints
ob_lamp.location = (23.38, 4.952, 25.45)
ob_lamp.rotation_euler = (0.8296, 9.588e-09, -2.436e-09)
ob_lamp.lock_rotations_4d = False
ob_lamp.empty_display_type = 'ARROWS'
ob_lamp.color = (0.0, 0.0, 0.0, 0.0)
ob_lamp.lineart.crease_threshold = 0.0
ob_camera.location = (4.56, -3.584, 4.719)
ob_camera.rotation_euler = (0.9238, -0.02162, 0.9207)
ob_camera.lock_rotations_4d = False
ob_camera.empty_display_type = 'ARROWS'
ob_camera.color = (0.0, 0.0, 0.0, 0.0)
ob_camera.display_type = 'WIRE'
ob_camera.lineart.crease_threshold = 0.0
ob_lamp_001.location = (6.811e-15, -28.22, 32.52)
ob_lamp_001.rotation_euler = (0.8296, 9.588e-09, -2.436e-09)
ob_lamp_001.lock_rotations_4d = False
ob_lamp_001.empty_display_type = 'ARROWS'
ob_lamp_001.color = (0.0, 0.0, 0.0, 0.0)
ob_lamp_001.lineart.crease_threshold = 0.0
ob_beverage_can.location = (0.0, 0.0, 0.1248)
ob_beverage_can.lock_rotations_4d = False
ob_beverage_can.empty_display_type = 'ARROWS'
ob_beverage_can.color = (0.0, 0.0, 0.0, 1.0)
ob_beverage_can.lineart.crease_threshold = 0.0
_vg = ob_beverage_can.vertex_groups.new(name='top')
_vg = ob_beverage_can.vertex_groups.new(name='label')
_vg = ob_beverage_can.vertex_groups.new(name='tab')
_m = ob_beverage_can.modifiers.new('Subsurf', 'SUBSURF')
_m.uv_smooth = 'PRESERVE_CORNERS'
_m.quality = 1
_m.render_levels = 1
_m.show_only_control_edges = False

# ---- collection membership
col_collection_1.objects.link(ob_lamp)
col_collection_1.objects.link(ob_camera)
col_collection_1.objects.link(ob_lamp_001)
col_collection_2.objects.link(ob_beverage_can)

# ---- scene / render settings (as saved in the file)
scene.camera = ob_camera
scene.frame_start = 1; scene.frame_end = 250; scene.frame_set(1)
scene.render.engine = 'BLENDER_EEVEE_NEXT'
scene.render.image_settings.file_format = 'JPEG'
scene.render.image_settings.color_mode = 'RGB'
scene.render.image_settings.quality = 100
scene.render.image_settings.compression = 100
scene.render.image_settings.exr_codec = 'RLE'
scene.render.resolution_x = 800
scene.render.resolution_y = 600
scene.render.resolution_percentage = 50
scene.render.pixel_aspect_x = 100.0
scene.render.pixel_aspect_y = 100.0
scene.render.fps = 25
scene.render.dither_intensity = 0.0
scene.render.use_compositing = False
scene.render.use_sequencer = False
scene.render.bake_margin = 2
scene.render.bake_bias = 0.0
scene.render.use_stamp_time = False
scene.render.use_stamp_date = False
scene.render.use_stamp_frame = False
scene.render.use_stamp_camera = False
scene.render.use_stamp_scene = False
scene.render.use_stamp_filename = False
scene.render.use_stamp_render_time = False
scene.render.stamp_font_size = 0
scene.cycles.use_denoising = False
scene.cycles.samples = 10
scene.cycles.sampling_pattern = 'TABULATED_SOBOL'
scene.cycles.light_sampling_threshold = 0.0
scene.cycles.use_adaptive_sampling = False
scene.cycles.use_light_tree = False
scene.cycles.blur_glossy = 0.0
scene.cycles.volume_bounces = 1
scene.cycles.pixel_filter_type = 'GAUSSIAN'
scene.cycles.sample_clamp_indirect = 0.0
scene.view_settings.view_transform = 'Raw'
bpy.context.view_layer.update()
